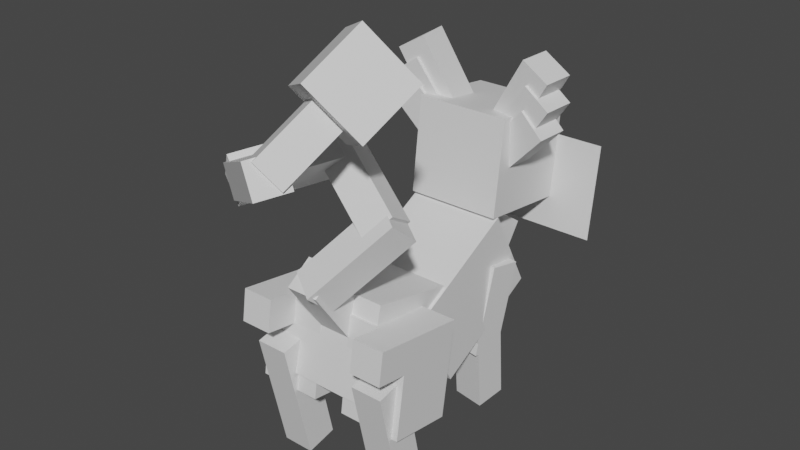 # Source: glameow.blend  (saved by Blender 2.81.16; exported with 4.5.12 LTS)
import bpy
from mathutils import Matrix  # noqa: F401  (used for matrix-valued properties, if any)

bpy.ops.wm.read_factory_settings(use_empty=True)
scene = bpy.context.scene
scene.name = 'Scene'

# ---- collections
col_collection = bpy.data.collections.new('Collection'); scene.collection.children.link(col_collection)

# ---- materials (node trees are filled in below, after node groups)
mat_default_obj = bpy.data.materials.new('Default OBJ')
mat_default_obj.use_transparent_shadow = False

# ---- material node trees
mat_default_obj.use_nodes = True; mat_default_obj.node_tree.nodes.clear()
_N = mat_default_obj.node_tree.nodes; _L = mat_default_obj.node_tree.links
n0 = _N.new('ShaderNodeOutputMaterial'); n0.name = 'Material Output'; n0.location = (300, 300)
n1 = _N.new('ShaderNodeBsdfPrincipled'); n1.name = 'Principled BSDF'; n1.location = (10, 300)
n1.distribution = 'GGX'
n1.subsurface_method = 'BURLEY'
n1.inputs[3].default_value = 1.45
n1.inputs[27].default_value = (0.0, 0.0, 0.0, 1.0)
n1.inputs[28].default_value = 1.0
_L.new(n1.outputs[0], n0.inputs[0])
n0.is_active_output = True

# ---- world
world_world = bpy.data.worlds.new('World'); scene.world = world_world
world_world.use_nodes = True; world_world.node_tree.nodes.clear()
_N = world_world.node_tree.nodes; _L = world_world.node_tree.links
n0 = _N.new('ShaderNodeOutputWorld'); n0.name = 'World Output'; n0.location = (300, 300)
n1 = _N.new('ShaderNodeBackground'); n1.name = 'Background'; n1.location = (10, 300)
n1.inputs[0].default_value = (0.05088, 0.05088, 0.05088, 1.0)
_L.new(n1.outputs[0], n0.inputs[0])
n0.is_active_output = True
world_world.color = (0.05088, 0.05088, 0.05088)
world_world.use_sun_shadow = False
world_world.sun_shadow_jitter_overblur = 0.0

# ---- meshes
me_body = bpy.data.meshes.new('body')
me_body.from_pydata([(0.09375, -0.1416, 0.06615), (-0.09375, -0.1416, 0.06615), (-0.09375, -0.02387, -0.1544), (0.09375, -0.02387, -0.1544), (-0.09375, 0.02387, 0.1544), (0.09375, 0.02387, 0.1544), (0.09375, 0.1416, -0.06616), (-0.09375, 0.1416, -0.06616)], [], [(0, 1, 2, 3), (4, 5, 6, 7), (3, 2, 7, 6), (5, 4, 1, 0), (5, 0, 3, 6), (1, 4, 7, 2)])
_uv = me_body.uv_layers.new(name='UVMap')
_uv.uv.foreach_set('vector', [0.04688, 0.7812, 0.09375, 0.7812, 0.09375, 0.9062, 0.04688, 0.9062, 0.1406, 0.7812, 0.1875, 0.7812, 0.1875, 0.9062, 0.1406, 0.9062, 0.04688, 0.9062, 0.09375, 0.9062, 0.09375, 1.0, 0.04688, 1.0, 0.09375, 0.9062, 0.1406, 0.9062, 0.1406, 1.0, 0.09375, 1.0, 0.0, 0.7812, 0.04688, 0.7812, 0.04688, 0.9062, 0.0, 0.9062, 0.09375, 0.7812, 0.1406, 0.7812, 0.1406, 0.9062, 0.09375, 0.9062])
me_body.materials.append(mat_default_obj)
me_body.use_remesh_fix_poles = True
me_body.use_remesh_preserve_attributes = False
me_body.use_mirror_vertex_groups = False
me_body.update()
me_hip = bpy.data.meshes.new('hip')
me_hip.from_pydata([(0.09375, -0.06263, 0.1431), (-0.09375, -0.06263, 0.1431), (-0.09375, -0.1199, -0.1002), (0.09375, -0.1199, -0.1002), (-0.09375, 0.1199, 0.1002), (0.09375, 0.1199, 0.1002), (0.09375, 0.06263, -0.1431), (-0.09375, 0.06263, -0.1431)], [], [(0, 1, 2, 3), (4, 5, 6, 7), (3, 2, 7, 6), (5, 4, 1, 0), (5, 0, 3, 6), (1, 4, 7, 2)])
_uv = me_hip.uv_layers.new(name='UVMap')
_uv.uv.foreach_set('vector', [0.04688, 0.5625, 0.09375, 0.5625, 0.09375, 0.6875, 0.04688, 0.6875, 0.1406, 0.5625, 0.1875, 0.5625, 0.1875, 0.6875, 0.1406, 0.6875, 0.04688, 0.6875, 0.09375, 0.6875, 0.09375, 0.7812, 0.04688, 0.7812, 0.09375, 0.6875, 0.1406, 0.6875, 0.1406, 0.7812, 0.09375, 0.7812, 0.0, 0.5625, 0.04688, 0.5625, 0.04688, 0.6875, 0.0, 0.6875, 0.09375, 0.5625, 0.1406, 0.5625, 0.1406, 0.6875, 0.09375, 0.6875])
me_hip.materials.append(mat_default_obj)
me_hip.use_remesh_fix_poles = True
me_hip.use_remesh_preserve_attributes = False
me_hip.use_mirror_vertex_groups = False
me_hip.update()
me_rrearleg1 = bpy.data.meshes.new('rrearleg1')
me_rrearleg1.from_pydata([(0.0625, 0.1021, 0.04769), (-0.0625, 0.1021, 0.04769), (-0.0625, -0.08328, 0.07589), (0.0625, -0.08328, 0.07589), (-0.0625, 0.08328, -0.07589), (0.0625, 0.08328, -0.07589), (0.0625, -0.1021, -0.04769), (-0.0625, -0.1021, -0.04769)], [], [(0, 1, 2, 3), (4, 5, 6, 7), (3, 2, 7, 6), (5, 4, 1, 0), (5, 0, 3, 6), (1, 4, 7, 2)])
_uv = me_rrearleg1.uv_layers.new(name='UVMap')
_uv.uv.foreach_set('vector', [0.03125, 0.4062, 0.0625, 0.4062, 0.0625, 0.5, 0.03125, 0.5, 0.09375, 0.4062, 0.125, 0.4062, 0.125, 0.5, 0.09375, 0.5, 0.03125, 0.5, 0.0625, 0.5, 0.0625, 0.5625, 0.03125, 0.5625, 0.0625, 0.5, 0.09375, 0.5, 0.09375, 0.5625, 0.0625, 0.5625, 0.0, 0.4062, 0.03125, 0.4062, 0.03125, 0.5, 0.0, 0.5, 0.0625, 0.4062, 0.09375, 0.4062, 0.09375, 0.5, 0.0625, 0.5])
me_rrearleg1.materials.append(mat_default_obj)
me_rrearleg1.use_remesh_fix_poles = True
me_rrearleg1.use_remesh_preserve_attributes = False
me_rrearleg1.use_mirror_vertex_groups = False
me_rrearleg1.update()
me_rrearleg2 = bpy.data.meshes.new('rrearleg2')
me_rrearleg2.from_pydata([(0.03125, 0.1156, 0.0569), (-0.03125, 0.1156, 0.0569), (-0.03125, -0.1288, 0.004194), (0.03125, -0.1288, 0.004194), (-0.03125, 0.1288, -0.004194), (0.03125, 0.1288, -0.004194), (0.03125, -0.1156, -0.0569), (-0.03125, -0.1156, -0.0569)], [], [(0, 1, 2, 3), (4, 5, 6, 7), (3, 2, 7, 6), (5, 4, 1, 0), (5, 0, 3, 6), (1, 4, 7, 2)])
_uv = me_rrearleg2.uv_layers.new(name='UVMap')
_uv.uv.foreach_set('vector', [0.1406, 0.4062, 0.1562, 0.4062, 0.1562, 0.5312, 0.1406, 0.5312, 0.1719, 0.4062, 0.1875, 0.4062, 0.1875, 0.5312, 0.1719, 0.5312, 0.1406, 0.5312, 0.1562, 0.5312, 0.1562, 0.5625, 0.1406, 0.5625, 0.1562, 0.5312, 0.1719, 0.5312, 0.1719, 0.5625, 0.1562, 0.5625, 0.125, 0.4062, 0.1406, 0.4062, 0.1406, 0.5312, 0.125, 0.5312, 0.1562, 0.4062, 0.1719, 0.4062, 0.1719, 0.5312, 0.1562, 0.5312])
me_rrearleg2.materials.append(mat_default_obj)
me_rrearleg2.use_remesh_fix_poles = True
me_rrearleg2.use_remesh_preserve_attributes = False
me_rrearleg2.use_mirror_vertex_groups = False
me_rrearleg2.update()
me_shape3 = bpy.data.meshes.new('shape3')
me_shape3.from_pydata([(0.03125, 0.03559, 0.02619), (-0.03125, 0.03559, 0.02619), (-0.03125, -0.0262, 0.03559), (0.03125, -0.0262, 0.03559), (-0.03125, 0.0262, -0.03559), (0.03125, 0.0262, -0.03559), (0.03125, -0.03559, -0.0262), (-0.03125, -0.03559, -0.0262)], [], [(0, 1, 2, 3), (4, 5, 6, 7), (3, 2, 7, 6), (5, 4, 1, 0), (5, 0, 3, 6), (1, 4, 7, 2)])
_uv = me_shape3.uv_layers.new(name='UVMap')
_uv.uv.foreach_set('vector', [0.8906, 0.9375, 0.9062, 0.9375, 0.9062, 0.9688, 0.8906, 0.9688, 0.9219, 0.9375, 0.9375, 0.9375, 0.9375, 0.9688, 0.9219, 0.9688, 0.8906, 0.9688, 0.9062, 0.9688, 0.9062, 1.0, 0.8906, 1.0, 0.9062, 0.9688, 0.9219, 0.9688, 0.9219, 1.0, 0.9062, 1.0, 0.875, 0.9375, 0.8906, 0.9375, 0.8906, 0.9688, 0.875, 0.9688, 0.9062, 0.9375, 0.9219, 0.9375, 0.9219, 0.9688, 0.9062, 0.9688])
me_shape3.materials.append(mat_default_obj)
me_shape3.use_remesh_fix_poles = True
me_shape3.use_remesh_preserve_attributes = False
me_shape3.use_mirror_vertex_groups = False
me_shape3.update()
me_tail1 = bpy.data.meshes.new('tail1')
me_tail1.from_pydata([(0.03125, 0.05945, 0.07894), (-0.03125, 0.05945, 0.07894), (-0.03125, -0.09492, -0.02748), (0.03125, -0.09492, -0.02748), (-0.03125, 0.09492, 0.02748), (0.03125, 0.09492, 0.02748), (0.03125, -0.05945, -0.07894), (-0.03125, -0.05945, -0.07894)], [], [(0, 1, 2, 3), (4, 5, 6, 7), (3, 2, 7, 6), (5, 4, 1, 0), (5, 0, 3, 6), (1, 4, 7, 2)])
_uv = me_tail1.uv_layers.new(name='UVMap')
_uv.uv.foreach_set('vector', [0.6719, 0.875, 0.6875, 0.875, 0.6875, 0.9688, 0.6719, 0.9688, 0.7031, 0.875, 0.7188, 0.875, 0.7188, 0.9688, 0.7031, 0.9688, 0.6719, 0.9688, 0.6875, 0.9688, 0.6875, 1.0, 0.6719, 1.0, 0.6875, 0.9688, 0.7031, 0.9688, 0.7031, 1.0, 0.6875, 1.0, 0.6562, 0.875, 0.6719, 0.875, 0.6719, 0.9688, 0.6562, 0.9688, 0.6875, 0.875, 0.7031, 0.875, 0.7031, 0.9688, 0.6875, 0.9688])
me_tail1.materials.append(mat_default_obj)
me_tail1.use_remesh_fix_poles = True
me_tail1.use_remesh_preserve_attributes = False
me_tail1.use_mirror_vertex_groups = False
me_tail1.update()
me_tail2 = bpy.data.meshes.new('tail2')
me_tail2.from_pydata([(0.07178, 0.07443, -0.007026), (0.02058, 0.09478, -0.03654), (-0.08226, -0.03372, 0.05327), (-0.03106, -0.05407, 0.08279), (0.03107, 0.05407, -0.08279), (0.08226, 0.03372, -0.05327), (-0.02058, -0.09478, 0.03654), (-0.07178, -0.07443, 0.007026)], [], [(0, 1, 2, 3), (4, 5, 6, 7), (3, 2, 7, 6), (5, 4, 1, 0), (5, 0, 3, 6), (1, 4, 7, 2)])
_uv = me_tail2.uv_layers.new(name='UVMap')
_uv.uv.foreach_set('vector', [0.6719, 0.875, 0.6875, 0.875, 0.6875, 0.9688, 0.6719, 0.9688, 0.7031, 0.875, 0.7188, 0.875, 0.7188, 0.9688, 0.7031, 0.9688, 0.6719, 0.9688, 0.6875, 0.9688, 0.6875, 1.0, 0.6719, 1.0, 0.6875, 0.9688, 0.7031, 0.9688, 0.7031, 1.0, 0.6875, 1.0, 0.6562, 0.875, 0.6719, 0.875, 0.6719, 0.9688, 0.6562, 0.9688, 0.6875, 0.875, 0.7031, 0.875, 0.7031, 0.9688, 0.6875, 0.9688])
me_tail2.materials.append(mat_default_obj)
me_tail2.use_remesh_fix_poles = True
me_tail2.use_remesh_preserve_attributes = False
me_tail2.use_mirror_vertex_groups = False
me_tail2.update()
me_tail3 = bpy.data.meshes.new('tail3')
me_tail3.from_pydata([(-0.08884, 0.04937, 0.02033), (-0.0965, 0.01807, -0.03322), (0.05103, -0.08979, 0.008706), (0.05869, -0.05849, 0.06226), (-0.05869, 0.05849, -0.06226), (-0.05103, 0.08979, -0.008706), (0.0965, -0.01807, 0.03322), (0.08884, -0.04937, -0.02033)], [], [(0, 1, 2, 3), (4, 5, 6, 7), (3, 2, 7, 6), (5, 4, 1, 0), (5, 0, 3, 6), (1, 4, 7, 2)])
_uv = me_tail3.uv_layers.new(name='UVMap')
_uv.uv.foreach_set('vector', [0.6719, 0.875, 0.6875, 0.875, 0.6875, 0.9688, 0.6719, 0.9688, 0.7031, 0.875, 0.7188, 0.875, 0.7188, 0.9688, 0.7031, 0.9688, 0.6719, 0.9688, 0.6875, 0.9688, 0.6875, 1.0, 0.6719, 1.0, 0.6875, 0.9688, 0.7031, 0.9688, 0.7031, 1.0, 0.6875, 1.0, 0.6562, 0.875, 0.6719, 0.875, 0.6719, 0.9688, 0.6562, 0.9688, 0.6875, 0.875, 0.7031, 0.875, 0.7031, 0.9688, 0.6875, 0.9688])
me_tail3.materials.append(mat_default_obj)
me_tail3.use_remesh_fix_poles = True
me_tail3.use_remesh_preserve_attributes = False
me_tail3.use_mirror_vertex_groups = False
me_tail3.update()
me_tail4 = bpy.data.meshes.new('tail4')
me_tail4.from_pydata([(-0.07877, -0.01683, 0.06522), (-0.04781, 0.03347, 0.08565), (0.03132, 0.05333, -0.08317), (0.0003524, 0.003031, -0.1036), (-0.0003526, -0.003032, 0.1036), (-0.03132, -0.05333, 0.08317), (0.04781, -0.03347, -0.08565), (0.07877, 0.01683, -0.06522)], [], [(0, 1, 2, 3), (4, 5, 6, 7), (3, 2, 7, 6), (5, 4, 1, 0), (5, 0, 3, 6), (1, 4, 7, 2)])
_uv = me_tail4.uv_layers.new(name='UVMap')
_uv.uv.foreach_set('vector', [0.6719, 0.875, 0.6875, 0.875, 0.6875, 0.9688, 0.6719, 0.9688, 0.7031, 0.875, 0.7188, 0.875, 0.7188, 0.9688, 0.7031, 0.9688, 0.6719, 0.9688, 0.6875, 0.9688, 0.6875, 1.0, 0.6719, 1.0, 0.6875, 0.9688, 0.7031, 0.9688, 0.7031, 1.0, 0.6875, 1.0, 0.6562, 0.875, 0.6719, 0.875, 0.6719, 0.9688, 0.6562, 0.9688, 0.6875, 0.875, 0.7031, 0.875, 0.7031, 0.9688, 0.6875, 0.9688])
me_tail4.materials.append(mat_default_obj)
me_tail4.use_remesh_fix_poles = True
me_tail4.use_remesh_preserve_attributes = False
me_tail4.use_mirror_vertex_groups = False
me_tail4.update()
me_tail5 = bpy.data.meshes.new('tail5')
me_tail5.from_pydata([(0.07498, 0.06974, 0.01599), (0.1006, 0.01298, 0.02131), (-0.04515, -0.06137, -0.07026), (-0.07076, -0.004613, -0.07559), (0.07076, 0.004613, 0.07559), (0.04515, 0.06137, 0.07026), (-0.1006, -0.01298, -0.02131), (-0.07498, -0.06974, -0.01599)], [], [(0, 1, 2, 3), (4, 5, 6, 7), (3, 2, 7, 6), (5, 4, 1, 0), (5, 0, 3, 6), (1, 4, 7, 2)])
_uv = me_tail5.uv_layers.new(name='UVMap')
_uv.uv.foreach_set('vector', [0.6719, 0.875, 0.6875, 0.875, 0.6875, 0.9688, 0.6719, 0.9688, 0.7031, 0.875, 0.7188, 0.875, 0.7188, 0.9688, 0.7031, 0.9688, 0.6719, 0.9688, 0.6875, 0.9688, 0.6875, 1.0, 0.6719, 1.0, 0.6875, 0.9688, 0.7031, 0.9688, 0.7031, 1.0, 0.6875, 1.0, 0.6562, 0.875, 0.6719, 0.875, 0.6719, 0.9688, 0.6562, 0.9688, 0.6875, 0.875, 0.7031, 0.875, 0.7031, 0.9688, 0.6875, 0.9688])
me_tail5.materials.append(mat_default_obj)
me_tail5.use_remesh_fix_poles = True
me_tail5.use_remesh_preserve_attributes = False
me_tail5.use_mirror_vertex_groups = False
me_tail5.update()
me_tail6 = bpy.data.meshes.new('tail6')
me_tail6.from_pydata([(0.06691, 0.04454, -0.06543), (0.02981, 0.08951, -0.04291), (-0.01936, -0.0223, 0.09935), (0.01774, -0.06727, 0.07682), (-0.01774, 0.06727, -0.07682), (0.01936, 0.0223, -0.09935), (-0.02981, -0.08951, 0.04291), (-0.06691, -0.04454, 0.06543)], [], [(0, 1, 2, 3), (4, 5, 6, 7), (3, 2, 7, 6), (5, 4, 1, 0), (5, 0, 3, 6), (1, 4, 7, 2)])
_uv = me_tail6.uv_layers.new(name='UVMap')
_uv.uv.foreach_set('vector', [0.6719, 0.875, 0.6875, 0.875, 0.6875, 0.9688, 0.6719, 0.9688, 0.7031, 0.875, 0.7188, 0.875, 0.7188, 0.9688, 0.7031, 0.9688, 0.6719, 0.9688, 0.6875, 0.9688, 0.6875, 1.0, 0.6719, 1.0, 0.6875, 0.9688, 0.7031, 0.9688, 0.7031, 1.0, 0.6875, 1.0, 0.6562, 0.875, 0.6719, 0.875, 0.6719, 0.9688, 0.6562, 0.9688, 0.6875, 0.875, 0.7031, 0.875, 0.7031, 0.9688, 0.6875, 0.9688])
me_tail6.materials.append(mat_default_obj)
me_tail6.use_remesh_fix_poles = True
me_tail6.use_remesh_preserve_attributes = False
me_tail6.use_mirror_vertex_groups = False
me_tail6.update()
me_tail7 = bpy.data.meshes.new('tail7')
me_tail7.from_pydata([(0.101, 0.01454, -0.03603), (0.02684, 0.1045, 0.009024), (-0.005936, 0.02994, 0.1039), (0.06826, -0.06, 0.05881), (-0.06826, 0.06, -0.05881), (0.005936, -0.02994, -0.1039), (-0.02684, -0.1045, -0.009024), (-0.101, -0.01454, 0.03603)], [], [(0, 1, 2, 3), (4, 5, 6, 7), (3, 2, 7, 6), (5, 4, 1, 0), (5, 0, 3, 6), (1, 4, 7, 2)])
_uv = me_tail7.uv_layers.new(name='UVMap')
_uv.uv.foreach_set('vector', [0.7656, 0.875, 0.7969, 0.875, 0.7969, 0.9375, 0.7656, 0.9375, 0.8281, 0.875, 0.8594, 0.875, 0.8594, 0.9375, 0.8281, 0.9375, 0.7656, 0.9375, 0.7969, 0.9375, 0.7969, 1.0, 0.7656, 1.0, 0.7969, 0.9375, 0.8281, 0.9375, 0.8281, 1.0, 0.7969, 1.0, 0.7344, 0.875, 0.7656, 0.875, 0.7656, 0.9375, 0.7344, 0.9375, 0.7969, 0.875, 0.8281, 0.875, 0.8281, 0.9375, 0.7969, 0.9375])
me_tail7.materials.append(mat_default_obj)
me_tail7.use_remesh_fix_poles = True
me_tail7.use_remesh_preserve_attributes = False
me_tail7.use_mirror_vertex_groups = False
me_tail7.update()
me_lrearleg1 = bpy.data.meshes.new('lrearleg1')
me_lrearleg1.from_pydata([(0.0625, 0.1021, 0.04769), (-0.0625, 0.1021, 0.04769), (-0.0625, -0.08328, 0.07589), (0.0625, -0.08328, 0.07589), (-0.0625, 0.08328, -0.07589), (0.0625, 0.08328, -0.07589), (0.0625, -0.1021, -0.04769), (-0.0625, -0.1021, -0.04769)], [], [(0, 1, 2, 3), (4, 5, 6, 7), (3, 2, 7, 6), (5, 4, 1, 0), (5, 0, 3, 6), (1, 4, 7, 2)])
_uv = me_lrearleg1.uv_layers.new(name='UVMap')
_uv.uv.foreach_set('vector', [0.03125, 0.4062, 0.0625, 0.4062, 0.0625, 0.5, 0.03125, 0.5, 0.09375, 0.4062, 0.125, 0.4062, 0.125, 0.5, 0.09375, 0.5, 0.03125, 0.5, 0.0625, 0.5, 0.0625, 0.5625, 0.03125, 0.5625, 0.0625, 0.5, 0.09375, 0.5, 0.09375, 0.5625, 0.0625, 0.5625, 0.0, 0.4062, 0.03125, 0.4062, 0.03125, 0.5, 0.0, 0.5, 0.0625, 0.4062, 0.09375, 0.4062, 0.09375, 0.5, 0.0625, 0.5])
me_lrearleg1.materials.append(mat_default_obj)
me_lrearleg1.use_remesh_fix_poles = True
me_lrearleg1.use_remesh_preserve_attributes = False
me_lrearleg1.use_mirror_vertex_groups = False
me_lrearleg1.update()
me_lrearleg2 = bpy.data.meshes.new('lrearleg2')
me_lrearleg2.from_pydata([(0.03125, 0.1156, 0.0569), (-0.03125, 0.1156, 0.0569), (-0.03125, -0.1288, 0.004194), (0.03125, -0.1288, 0.004194), (-0.03125, 0.1288, -0.004194), (0.03125, 0.1288, -0.004194), (0.03125, -0.1156, -0.0569), (-0.03125, -0.1156, -0.0569)], [], [(0, 1, 2, 3), (4, 5, 6, 7), (3, 2, 7, 6), (5, 4, 1, 0), (5, 0, 3, 6), (1, 4, 7, 2)])
_uv = me_lrearleg2.uv_layers.new(name='UVMap')
_uv.uv.foreach_set('vector', [0.1406, 0.4062, 0.1562, 0.4062, 0.1562, 0.5312, 0.1406, 0.5312, 0.1719, 0.4062, 0.1875, 0.4062, 0.1875, 0.5312, 0.1719, 0.5312, 0.1406, 0.5312, 0.1562, 0.5312, 0.1562, 0.5625, 0.1406, 0.5625, 0.1562, 0.5312, 0.1719, 0.5312, 0.1719, 0.5625, 0.1562, 0.5625, 0.125, 0.4062, 0.1406, 0.4062, 0.1406, 0.5312, 0.125, 0.5312, 0.1562, 0.4062, 0.1719, 0.4062, 0.1719, 0.5312, 0.1562, 0.5312])
me_lrearleg2.materials.append(mat_default_obj)
me_lrearleg2.use_remesh_fix_poles = True
me_lrearleg2.use_remesh_preserve_attributes = False
me_lrearleg2.use_mirror_vertex_groups = False
me_lrearleg2.update()
me_shape2 = bpy.data.meshes.new('shape2')
me_shape2.from_pydata([(0.03125, 0.03559, 0.02619), (-0.03125, 0.03559, 0.02619), (-0.03125, -0.0262, 0.03559), (0.03125, -0.0262, 0.03559), (-0.03125, 0.0262, -0.03559), (0.03125, 0.0262, -0.03559), (0.03125, -0.03559, -0.0262), (-0.03125, -0.03559, -0.0262)], [], [(0, 1, 2, 3), (4, 5, 6, 7), (3, 2, 7, 6), (5, 4, 1, 0), (5, 0, 3, 6), (1, 4, 7, 2)])
_uv = me_shape2.uv_layers.new(name='UVMap')
_uv.uv.foreach_set('vector', [0.8906, 0.9375, 0.9062, 0.9375, 0.9062, 0.9688, 0.8906, 0.9688, 0.9219, 0.9375, 0.9375, 0.9375, 0.9375, 0.9688, 0.9219, 0.9688, 0.8906, 0.9688, 0.9062, 0.9688, 0.9062, 1.0, 0.8906, 1.0, 0.9062, 0.9688, 0.9219, 0.9688, 0.9219, 1.0, 0.9062, 1.0, 0.875, 0.9375, 0.8906, 0.9375, 0.8906, 0.9688, 0.875, 0.9688, 0.9062, 0.9375, 0.9219, 0.9375, 0.9219, 0.9688, 0.9062, 0.9688])
me_shape2.materials.append(mat_default_obj)
me_shape2.use_remesh_fix_poles = True
me_shape2.use_remesh_preserve_attributes = False
me_shape2.use_mirror_vertex_groups = False
me_shape2.update()
me_neck = bpy.data.meshes.new('neck')
me_neck.from_pydata([(0.03125, -0.09765, -0.01516), (-0.03125, -0.09765, -0.01516), (-0.03125, 0.08722, -0.04646), (0.03125, 0.08722, -0.04646), (-0.03125, -0.08722, 0.04646), (0.03125, -0.08722, 0.04646), (0.03125, 0.09765, 0.01516), (-0.03125, 0.09765, 0.01516)], [], [(0, 1, 2, 3), (4, 5, 6, 7), (3, 2, 7, 6), (5, 4, 1, 0), (5, 0, 3, 6), (1, 4, 7, 2)])
_uv = me_neck.uv_layers.new(name='UVMap')
_uv.uv.foreach_set('vector', [0.2656, 0.875, 0.2812, 0.875, 0.2812, 0.9688, 0.2656, 0.9688, 0.2969, 0.875, 0.3125, 0.875, 0.3125, 0.9688, 0.2969, 0.9688, 0.2656, 0.9688, 0.2812, 0.9688, 0.2812, 1.0, 0.2656, 1.0, 0.2812, 0.9688, 0.2969, 0.9688, 0.2969, 1.0, 0.2812, 1.0, 0.25, 0.875, 0.2656, 0.875, 0.2656, 0.9688, 0.25, 0.9688, 0.2812, 0.875, 0.2969, 0.875, 0.2969, 0.9688, 0.2812, 0.9688])
me_neck.materials.append(mat_default_obj)
me_neck.use_remesh_fix_poles = True
me_neck.use_remesh_preserve_attributes = False
me_neck.use_mirror_vertex_groups = False
me_neck.update()
me_head1 = bpy.data.meshes.new('head1')
me_head1.from_pydata([(0.09375, -0.07693, -0.1151), (-0.09375, -0.07693, -0.1151), (-0.09375, 0.1092, -0.1377), (0.09375, 0.1092, -0.1377), (-0.09375, -0.05428, 0.07103), (0.09375, -0.05428, 0.07103), (0.09375, 0.1318, 0.04838), (-0.09375, 0.1318, 0.04838)], [], [(0, 1, 2, 3), (4, 5, 6, 7), (3, 2, 7, 6), (5, 4, 1, 0), (5, 0, 3, 6), (1, 4, 7, 2)])
_uv = me_head1.uv_layers.new(name='UVMap')
_uv.uv.foreach_set('vector', [0.3594, 0.8125, 0.4062, 0.8125, 0.4062, 0.9062, 0.3594, 0.9062, 0.4531, 0.8125, 0.5, 0.8125, 0.5, 0.9062, 0.4531, 0.9062, 0.3594, 0.9062, 0.4062, 0.9062, 0.4062, 1.0, 0.3594, 1.0, 0.4062, 0.9062, 0.4531, 0.9062, 0.4531, 1.0, 0.4062, 1.0, 0.3125, 0.8125, 0.3594, 0.8125, 0.3594, 0.9062, 0.3125, 0.9062, 0.4062, 0.8125, 0.4531, 0.8125, 0.4531, 0.9062, 0.4062, 0.9062])
me_head1.materials.append(mat_default_obj)
me_head1.use_remesh_fix_poles = True
me_head1.use_remesh_preserve_attributes = False
me_head1.use_mirror_vertex_groups = False
me_head1.update()
me_nose = bpy.data.meshes.new('nose')
me_nose.from_pydata([(0.0625, -0.04267, -0.01152), (-0.0625, -0.04267, -0.01152), (-0.0625, 0.01152, -0.04267), (0.0625, 0.01152, -0.04267), (-0.0625, -0.01152, 0.04267), (0.0625, -0.01152, 0.04267), (0.0625, 0.04267, 0.01152), (-0.0625, 0.04267, 0.01152)], [], [(0, 1, 2, 3), (4, 5, 6, 7), (3, 2, 7, 6), (5, 4, 1, 0), (5, 0, 3, 6), (1, 4, 7, 2)])
_uv = me_nose.uv_layers.new(name='UVMap')
_uv.uv.foreach_set('vector', [0.4688, 0.9375, 0.5, 0.9375, 0.5, 0.9688, 0.4688, 0.9688, 0.5156, 0.9375, 0.5469, 0.9375, 0.5469, 0.9688, 0.5156, 0.9688, 0.4688, 0.9688, 0.5, 0.9688, 0.5, 1.0, 0.4688, 1.0, 0.5, 0.9688, 0.5312, 0.9688, 0.5312, 1.0, 0.5, 1.0, 0.4531, 0.9375, 0.4688, 0.9375, 0.4688, 0.9688, 0.4531, 0.9688, 0.5, 0.9375, 0.5156, 0.9375, 0.5156, 0.9688, 0.5, 0.9688])
me_nose.materials.append(mat_default_obj)
me_nose.use_remesh_fix_poles = True
me_nose.use_remesh_preserve_attributes = False
me_nose.use_mirror_vertex_groups = False
me_nose.update()
me_rightear1 = bpy.data.meshes.new('rightear1')
me_rightear1.from_pydata([(-0.01781, -0.09543, -0.03629), (-0.07139, -0.06349, -0.04018), (0.02358, 0.09754, -0.02591), (0.07716, 0.0656, -0.02202), (-0.07716, -0.0656, 0.02202), (-0.02358, -0.09754, 0.02591), (0.07139, 0.06349, 0.04018), (0.01781, 0.09543, 0.03629)], [], [(0, 1, 2, 3), (4, 5, 6, 7), (3, 2, 7, 6), (5, 4, 1, 0), (5, 0, 3, 6), (1, 4, 7, 2)])
_uv = me_rightear1.uv_layers.new(name='UVMap')
_uv.uv.foreach_set('vector', [0.01562, 0.2812, 0.03125, 0.2812, 0.03125, 0.375, 0.01562, 0.375, 0.04688, 0.2812, 0.0625, 0.2812, 0.0625, 0.375, 0.04688, 0.375, 0.01562, 0.375, 0.03125, 0.375, 0.03125, 0.4062, 0.01562, 0.4062, 0.03125, 0.375, 0.04688, 0.375, 0.04688, 0.4062, 0.03125, 0.4062, 0.0, 0.2812, 0.01562, 0.2812, 0.01562, 0.375, 0.0, 0.375, 0.03125, 0.2812, 0.04688, 0.2812, 0.04688, 0.375, 0.03125, 0.375])
me_rightear1.materials.append(mat_default_obj)
me_rightear1.use_remesh_fix_poles = True
me_rightear1.use_remesh_preserve_attributes = False
me_rightear1.use_mirror_vertex_groups = False
me_rightear1.update()
me_rightear2 = bpy.data.meshes.new('rightear2')
me_rightear2.from_pydata([(-0.02497, -0.09358, -0.03689), (-0.07602, -0.0577, -0.04041), (0.03074, 0.09569, -0.02531), (0.08179, 0.05981, -0.02179), (-0.08179, -0.05981, 0.02179), (-0.03074, -0.09569, 0.02531), (0.07602, 0.0577, 0.04041), (0.02497, 0.09358, 0.03689)], [], [(0, 1, 2, 3), (4, 5, 6, 7), (3, 2, 7, 6), (5, 4, 1, 0), (5, 0, 3, 6), (1, 4, 7, 2)])
_uv = me_rightear2.uv_layers.new(name='UVMap')
_uv.uv.foreach_set('vector', [0.07812, 0.2812, 0.09375, 0.2812, 0.09375, 0.375, 0.07812, 0.375, 0.1094, 0.2812, 0.125, 0.2812, 0.125, 0.375, 0.1094, 0.375, 0.07812, 0.375, 0.09375, 0.375, 0.09375, 0.4062, 0.07812, 0.4062, 0.09375, 0.375, 0.1094, 0.375, 0.1094, 0.4062, 0.09375, 0.4062, 0.0625, 0.2812, 0.07812, 0.2812, 0.07812, 0.375, 0.0625, 0.375, 0.09375, 0.2812, 0.1094, 0.2812, 0.1094, 0.375, 0.09375, 0.375])
me_rightear2.materials.append(mat_default_obj)
me_rightear2.use_remesh_fix_poles = True
me_rightear2.use_remesh_preserve_attributes = False
me_rightear2.use_mirror_vertex_groups = False
me_rightear2.update()
me_rightear3 = bpy.data.meshes.new('rightear3')
me_rightear3.from_pydata([(-0.03878, -0.08829, -0.03799), (-0.08393, -0.04516, -0.04072), (0.04455, 0.0904, -0.0242), (0.0897, 0.04726, -0.02148), (-0.0897, -0.04727, 0.02148), (-0.04455, -0.0904, 0.0242), (0.08393, 0.04516, 0.04072), (0.03878, 0.08829, 0.03799)], [], [(0, 1, 2, 3), (4, 5, 6, 7), (3, 2, 7, 6), (5, 4, 1, 0), (5, 0, 3, 6), (1, 4, 7, 2)])
_uv = me_rightear3.uv_layers.new(name='UVMap')
_uv.uv.foreach_set('vector', [0.01562, 0.2812, 0.03125, 0.2812, 0.03125, 0.375, 0.01562, 0.375, 0.04688, 0.2812, 0.0625, 0.2812, 0.0625, 0.375, 0.04688, 0.375, 0.01562, 0.375, 0.03125, 0.375, 0.03125, 0.4062, 0.01562, 0.4062, 0.03125, 0.375, 0.04688, 0.375, 0.04688, 0.4062, 0.03125, 0.4062, 0.0, 0.2812, 0.01562, 0.2812, 0.01562, 0.375, 0.0, 0.375, 0.03125, 0.2812, 0.04688, 0.2812, 0.04688, 0.375, 0.03125, 0.375])
me_rightear3.materials.append(mat_default_obj)
me_rightear3.use_remesh_fix_poles = True
me_rightear3.use_remesh_preserve_attributes = False
me_rightear3.use_mirror_vertex_groups = False
me_rightear3.update()
me_whiskers = bpy.data.meshes.new('whiskers')
me_whiskers.from_pydata([(0.1875, -0.09306, 0.01133), (-0.1875, -0.09306, 0.01133), (-0.1875, 0.09306, -0.01133), (0.1875, 0.09306, -0.01133)], [], [(1, 0, 3, 2)])
_uv = me_whiskers.uv_layers.new(name='UVMap')
_uv.uv.foreach_set('vector', [0.4062, 0.7188, 0.5, 0.7188, 0.5, 0.8125, 0.4062, 0.8125])
me_whiskers.materials.append(mat_default_obj)
me_whiskers.use_remesh_fix_poles = True
me_whiskers.use_remesh_preserve_attributes = False
me_whiskers.use_mirror_vertex_groups = False
me_whiskers.update()
me_leftear1 = bpy.data.meshes.new('leftear1')
me_leftear1.from_pydata([(0.07139, -0.06349, -0.04018), (0.01781, -0.09543, -0.03629), (-0.07716, 0.0656, -0.02202), (-0.02358, 0.09754, -0.02591), (0.02358, -0.09754, 0.02591), (0.07716, -0.0656, 0.02202), (-0.01781, 0.09543, 0.03629), (-0.07139, 0.06349, 0.04018)], [], [(0, 1, 2, 3), (4, 5, 6, 7), (3, 2, 7, 6), (5, 4, 1, 0), (5, 0, 3, 6), (1, 4, 7, 2)])
_uv = me_leftear1.uv_layers.new(name='UVMap')
_uv.uv.foreach_set('vector', [0.01562, 0.2812, 0.03125, 0.2812, 0.03125, 0.375, 0.01562, 0.375, 0.04688, 0.2812, 0.0625, 0.2812, 0.0625, 0.375, 0.04688, 0.375, 0.01562, 0.375, 0.03125, 0.375, 0.03125, 0.4062, 0.01562, 0.4062, 0.03125, 0.375, 0.04688, 0.375, 0.04688, 0.4062, 0.03125, 0.4062, 0.0, 0.2812, 0.01562, 0.2812, 0.01562, 0.375, 0.0, 0.375, 0.03125, 0.2812, 0.04688, 0.2812, 0.04688, 0.375, 0.03125, 0.375])
me_leftear1.materials.append(mat_default_obj)
me_leftear1.use_remesh_fix_poles = True
me_leftear1.use_remesh_preserve_attributes = False
me_leftear1.use_mirror_vertex_groups = False
me_leftear1.update()
me_leftear2 = bpy.data.meshes.new('leftear2')
me_leftear2.from_pydata([(0.07602, -0.0577, -0.04041), (0.02497, -0.09358, -0.03689), (-0.08179, 0.05981, -0.02179), (-0.03074, 0.09569, -0.02531), (0.03074, -0.09569, 0.02531), (0.08179, -0.05981, 0.02179), (-0.02497, 0.09358, 0.03689), (-0.07602, 0.0577, 0.04041)], [], [(0, 1, 2, 3), (4, 5, 6, 7), (3, 2, 7, 6), (5, 4, 1, 0), (5, 0, 3, 6), (1, 4, 7, 2)])
_uv = me_leftear2.uv_layers.new(name='UVMap')
_uv.uv.foreach_set('vector', [0.07812, 0.2812, 0.09375, 0.2812, 0.09375, 0.375, 0.07812, 0.375, 0.1094, 0.2812, 0.125, 0.2812, 0.125, 0.375, 0.1094, 0.375, 0.07812, 0.375, 0.09375, 0.375, 0.09375, 0.4062, 0.07812, 0.4062, 0.09375, 0.375, 0.1094, 0.375, 0.1094, 0.4062, 0.09375, 0.4062, 0.0625, 0.2812, 0.07812, 0.2812, 0.07812, 0.375, 0.0625, 0.375, 0.09375, 0.2812, 0.1094, 0.2812, 0.1094, 0.375, 0.09375, 0.375])
me_leftear2.materials.append(mat_default_obj)
me_leftear2.use_remesh_fix_poles = True
me_leftear2.use_remesh_preserve_attributes = False
me_leftear2.use_mirror_vertex_groups = False
me_leftear2.update()
me_leftear3 = bpy.data.meshes.new('leftear3')
me_leftear3.from_pydata([(0.08393, -0.04516, -0.04072), (0.03878, -0.08829, -0.03799), (-0.0897, 0.04726, -0.02148), (-0.04455, 0.0904, -0.0242), (0.04455, -0.0904, 0.0242), (0.0897, -0.04727, 0.02148), (-0.03878, 0.08829, 0.03799), (-0.08393, 0.04516, 0.04072)], [], [(0, 1, 2, 3), (4, 5, 6, 7), (3, 2, 7, 6), (5, 4, 1, 0), (5, 0, 3, 6), (1, 4, 7, 2)])
_uv = me_leftear3.uv_layers.new(name='UVMap')
_uv.uv.foreach_set('vector', [0.01562, 0.2812, 0.03125, 0.2812, 0.03125, 0.375, 0.01562, 0.375, 0.04688, 0.2812, 0.0625, 0.2812, 0.0625, 0.375, 0.04688, 0.375, 0.01562, 0.375, 0.03125, 0.375, 0.03125, 0.4062, 0.01562, 0.4062, 0.03125, 0.375, 0.04688, 0.375, 0.04688, 0.4062, 0.03125, 0.4062, 0.0, 0.2812, 0.01562, 0.2812, 0.01562, 0.375, 0.0, 0.375, 0.03125, 0.2812, 0.04688, 0.2812, 0.04688, 0.375, 0.03125, 0.375])
me_leftear3.materials.append(mat_default_obj)
me_leftear3.use_remesh_fix_poles = True
me_leftear3.use_remesh_preserve_attributes = False
me_leftear3.use_mirror_vertex_groups = False
me_leftear3.update()
me_shape1 = bpy.data.meshes.new('shape1')
me_shape1.from_pydata([(0.0625, -0.08687, -0.01631), (-0.0625, -0.08687, -0.01631), (-0.0625, 0.01631, -0.08687), (0.0625, 0.01631, -0.08687), (-0.0625, -0.01631, 0.08687), (0.0625, -0.01631, 0.08687), (0.0625, 0.08687, 0.01631), (-0.0625, 0.08687, 0.01631)], [], [(0, 1, 2, 3), (4, 5, 6, 7), (3, 2, 7, 6), (5, 4, 1, 0), (5, 0, 3, 6), (1, 4, 7, 2)])
_uv = me_shape1.uv_layers.new(name='UVMap')
_uv.uv.foreach_set('vector', [0.5469, 0.875, 0.5781, 0.875, 0.5781, 0.9375, 0.5469, 0.9375, 0.6094, 0.875, 0.6406, 0.875, 0.6406, 0.9375, 0.6094, 0.9375, 0.5469, 0.9375, 0.5781, 0.9375, 0.5781, 1.0, 0.5469, 1.0, 0.5781, 0.9375, 0.6094, 0.9375, 0.6094, 1.0, 0.5781, 1.0, 0.5156, 0.875, 0.5469, 0.875, 0.5469, 0.9375, 0.5156, 0.9375, 0.5781, 0.875, 0.6094, 0.875, 0.6094, 0.9375, 0.5781, 0.9375])
me_shape1.materials.append(mat_default_obj)
me_shape1.use_remesh_fix_poles = True
me_shape1.use_remesh_preserve_attributes = False
me_shape1.use_mirror_vertex_groups = False
me_shape1.update()
me_lfrontleg1 = bpy.data.meshes.new('lfrontleg1')
me_lfrontleg1.from_pydata([(0.02686, -0.09929, -0.01274), (-0.03511, -0.09547, -0.0199), (-0.02039, 0.08924, -0.04861), (0.04158, 0.08541, -0.04144), (-0.04158, -0.08541, 0.04144), (0.02039, -0.08924, 0.04861), (0.03511, 0.09546, 0.0199), (-0.02686, 0.09929, 0.01274)], [], [(0, 1, 2, 3), (4, 5, 6, 7), (3, 2, 7, 6), (5, 4, 1, 0), (5, 0, 3, 6), (1, 4, 7, 2)])
_uv = me_lfrontleg1.uv_layers.new(name='UVMap')
_uv.uv.foreach_set('vector', [0.2031, 0.875, 0.2188, 0.875, 0.2188, 0.9688, 0.2031, 0.9688, 0.2344, 0.875, 0.25, 0.875, 0.25, 0.9688, 0.2344, 0.9688, 0.2031, 0.9688, 0.2188, 0.9688, 0.2188, 1.0, 0.2031, 1.0, 0.2188, 0.9688, 0.2344, 0.9688, 0.2344, 1.0, 0.2188, 1.0, 0.1875, 0.875, 0.2031, 0.875, 0.2031, 0.9688, 0.1875, 0.9688, 0.2188, 0.875, 0.2344, 0.875, 0.2344, 0.9688, 0.2188, 0.9688])
me_lfrontleg1.materials.append(mat_default_obj)
me_lfrontleg1.use_remesh_fix_poles = True
me_lfrontleg1.use_remesh_preserve_attributes = False
me_lfrontleg1.use_mirror_vertex_groups = False
me_lfrontleg1.update()
me_lfrontleg2 = bpy.data.meshes.new('lfrontleg2')
me_lfrontleg2.from_pydata([(0.03062, -0.09037, -0.04046), (-0.03135, -0.08655, -0.04763), (-0.02299, 0.09886, -0.02099), (0.03898, 0.09503, -0.01382), (-0.03898, -0.09504, 0.01382), (0.02299, -0.09886, 0.02099), (0.03135, 0.08655, 0.04763), (-0.03062, 0.09037, 0.04046)], [], [(0, 1, 2, 3), (4, 5, 6, 7), (3, 2, 7, 6), (5, 4, 1, 0), (5, 0, 3, 6), (1, 4, 7, 2)])
_uv = me_lfrontleg2.uv_layers.new(name='UVMap')
_uv.uv.foreach_set('vector', [0.2031, 0.75, 0.2188, 0.75, 0.2188, 0.8438, 0.2031, 0.8438, 0.2344, 0.75, 0.25, 0.75, 0.25, 0.8438, 0.2344, 0.8438, 0.2031, 0.8438, 0.2188, 0.8438, 0.2188, 0.875, 0.2031, 0.875, 0.2188, 0.8438, 0.2344, 0.8438, 0.2344, 0.875, 0.2188, 0.875, 0.1875, 0.75, 0.2031, 0.75, 0.2031, 0.8438, 0.1875, 0.8438, 0.2188, 0.75, 0.2344, 0.75, 0.2344, 0.8438, 0.2188, 0.8438])
me_lfrontleg2.materials.append(mat_default_obj)
me_lfrontleg2.use_remesh_fix_poles = True
me_lfrontleg2.use_remesh_preserve_attributes = False
me_lfrontleg2.use_mirror_vertex_groups = False
me_lfrontleg2.update()
me_rfrontleg1 = bpy.data.meshes.new('rfrontleg1')
me_rfrontleg1.from_pydata([(0.02686, -0.09929, -0.01274), (-0.03511, -0.09547, -0.0199), (-0.02039, 0.08924, -0.04861), (0.04158, 0.08541, -0.04144), (-0.04158, -0.08541, 0.04144), (0.02039, -0.08924, 0.04861), (0.03511, 0.09546, 0.0199), (-0.02686, 0.09929, 0.01274)], [], [(0, 1, 2, 3), (4, 5, 6, 7), (3, 2, 7, 6), (5, 4, 1, 0), (5, 0, 3, 6), (1, 4, 7, 2)])
_uv = me_rfrontleg1.uv_layers.new(name='UVMap')
_uv.uv.foreach_set('vector', [0.2031, 0.875, 0.2188, 0.875, 0.2188, 0.9688, 0.2031, 0.9688, 0.2344, 0.875, 0.25, 0.875, 0.25, 0.9688, 0.2344, 0.9688, 0.2031, 0.9688, 0.2188, 0.9688, 0.2188, 1.0, 0.2031, 1.0, 0.2188, 0.9688, 0.2344, 0.9688, 0.2344, 1.0, 0.2188, 1.0, 0.1875, 0.875, 0.2031, 0.875, 0.2031, 0.9688, 0.1875, 0.9688, 0.2188, 0.875, 0.2344, 0.875, 0.2344, 0.9688, 0.2188, 0.9688])
me_rfrontleg1.materials.append(mat_default_obj)
me_rfrontleg1.use_remesh_fix_poles = True
me_rfrontleg1.use_remesh_preserve_attributes = False
me_rfrontleg1.use_mirror_vertex_groups = False
me_rfrontleg1.update()
me_rfrontleg2 = bpy.data.meshes.new('rfrontleg2')
me_rfrontleg2.from_pydata([(0.03062, -0.09037, -0.04046), (-0.03135, -0.08655, -0.04763), (-0.02299, 0.09886, -0.02099), (0.03898, 0.09503, -0.01382), (-0.03898, -0.09504, 0.01382), (0.02299, -0.09886, 0.02099), (0.03135, 0.08655, 0.04763), (-0.03062, 0.09037, 0.04046)], [], [(0, 1, 2, 3), (4, 5, 6, 7), (3, 2, 7, 6), (5, 4, 1, 0), (5, 0, 3, 6), (1, 4, 7, 2)])
_uv = me_rfrontleg2.uv_layers.new(name='UVMap')
_uv.uv.foreach_set('vector', [0.2031, 0.75, 0.2188, 0.75, 0.2188, 0.8438, 0.2031, 0.8438, 0.2344, 0.75, 0.25, 0.75, 0.25, 0.8438, 0.2344, 0.8438, 0.2031, 0.8438, 0.2188, 0.8438, 0.2188, 0.875, 0.2031, 0.875, 0.2188, 0.8438, 0.2344, 0.8438, 0.2344, 0.875, 0.2188, 0.875, 0.1875, 0.75, 0.2031, 0.75, 0.2031, 0.8438, 0.1875, 0.8438, 0.2188, 0.75, 0.2344, 0.75, 0.2344, 0.8438, 0.2188, 0.8438])
me_rfrontleg2.materials.append(mat_default_obj)
me_rfrontleg2.use_remesh_fix_poles = True
me_rfrontleg2.use_remesh_preserve_attributes = False
me_rfrontleg2.use_mirror_vertex_groups = False
me_rfrontleg2.update()

# ---- objects
ob_body = bpy.data.objects.new('body', me_body)
ob_hip = bpy.data.objects.new('hip', me_hip)
ob_rrearleg1 = bpy.data.objects.new('rrearleg1', me_rrearleg1)
ob_rrearleg2 = bpy.data.objects.new('rrearleg2', me_rrearleg2)
ob_shape3 = bpy.data.objects.new('shape3', me_shape3)
ob_tail1 = bpy.data.objects.new('tail1', me_tail1)
ob_tail2 = bpy.data.objects.new('tail2', me_tail2)
ob_tail3 = bpy.data.objects.new('tail3', me_tail3)
ob_tail4 = bpy.data.objects.new('tail4', me_tail4)
ob_tail5 = bpy.data.objects.new('tail5', me_tail5)
ob_tail6 = bpy.data.objects.new('tail6', me_tail6)
ob_tail7 = bpy.data.objects.new('tail7', me_tail7)
ob_lrearleg1 = bpy.data.objects.new('lrearleg1', me_lrearleg1)
ob_lrearleg2 = bpy.data.objects.new('lrearleg2', me_lrearleg2)
ob_shape2 = bpy.data.objects.new('shape2', me_shape2)
ob_neck = bpy.data.objects.new('neck', me_neck)
ob_head1 = bpy.data.objects.new('head1', me_head1)
ob_nose = bpy.data.objects.new('nose', me_nose)
ob_rightear1 = bpy.data.objects.new('rightear1', me_rightear1)
ob_rightear2 = bpy.data.objects.new('rightear2', me_rightear2)
ob_rightear3 = bpy.data.objects.new('rightear3', me_rightear3)
ob_whiskers = bpy.data.objects.new('whiskers', me_whiskers)
ob_leftear1 = bpy.data.objects.new('leftear1', me_leftear1)
ob_leftear2 = bpy.data.objects.new('leftear2', me_leftear2)
ob_leftear3 = bpy.data.objects.new('leftear3', me_leftear3)
ob_shape1 = bpy.data.objects.new('shape1', me_shape1)
ob_lfrontleg1 = bpy.data.objects.new('lfrontleg1', me_lfrontleg1)
ob_lfrontleg2 = bpy.data.objects.new('lfrontleg2', me_lfrontleg2)
ob_rfrontleg1 = bpy.data.objects.new('rfrontleg1', me_rfrontleg1)
ob_rfrontleg2 = bpy.data.objects.new('rfrontleg2', me_rfrontleg2)

# ---- transforms, parenting, visibility, modifiers, constraints
ob_body.parent = ob_hip
ob_body.matrix_parent_inverse = Matrix(((1.0, 0.0, -0.0, 0.00625), (0.0, -1.629e-07, 1.0, -0.2604), (-0.0, -1.0, -1.629e-07, -0.2643), (-0.0, 0.0, -0.0, 1.0)))
ob_body.location = (0.0, -0.1103, 0.2774)
ob_body.rotation_euler = (1.571, -0.0, 0.0)
ob_body.lineart.crease_threshold = 0.0
ob_hip.location = (-0.00625, -0.2643, 0.2604)
ob_hip.rotation_euler = (1.571, -0.0, 0.0)
ob_hip.lineart.crease_threshold = 0.0
ob_rrearleg1.parent = ob_body
ob_rrearleg1.matrix_parent_inverse = Matrix(((1.0, 0.0, 0.0, -0.0), (0.0, -1.629e-07, 1.0, -0.2774), (-0.0, -1.0, -1.629e-07, -0.1103), (-0.0, 0.0, -0.0, 1.0)))
ob_rrearleg1.location = (0.09375, -0.3298, 0.2438)
ob_rrearleg1.rotation_euler = (1.571, -0.0, 0.0)
ob_rrearleg1.lineart.crease_threshold = 0.0
ob_rrearleg2.parent = ob_rrearleg1
ob_rrearleg2.matrix_parent_inverse = Matrix(((1.0, 0.0, 0.0, -0.09375), (0.0, -1.629e-07, 1.0, -0.2438), (-0.0, -1.0, -1.629e-07, -0.3298), (-0.0, 0.0, -0.0, 1.0)))
ob_rrearleg2.location = (0.1125, -0.3756, 0.1369)
ob_rrearleg2.rotation_euler = (1.571, -0.0, 0.0)
ob_rrearleg2.lineart.crease_threshold = 0.0
ob_shape3.parent = ob_rrearleg1
ob_shape3.matrix_parent_inverse = Matrix(((1.0, 0.0, 0.0, -0.09375), (0.0, -1.629e-07, 1.0, -0.2438), (-0.0, -1.0, -1.629e-07, -0.3298), (-0.0, 0.0, -0.0, 1.0)))
ob_shape3.location = (0.125, -0.4131, 0.3197)
ob_shape3.rotation_euler = (1.571, -0.0, 0.0)
ob_shape3.lineart.crease_threshold = 0.0
ob_tail1.parent = ob_hip
ob_tail1.matrix_parent_inverse = Matrix(((1.0, 0.0, -0.0, 0.00625), (0.0, -1.629e-07, 1.0, -0.2604), (-0.0, -1.0, -1.629e-07, -0.2643), (-0.0, 0.0, -0.0, 1.0)))
ob_tail1.location = (0.0, -0.3784, 0.3519)
ob_tail1.rotation_euler = (1.571, -0.0, 0.0)
ob_tail1.lineart.crease_threshold = 0.0
ob_tail2.parent = ob_tail1
ob_tail2.matrix_parent_inverse = Matrix(((1.0, 0.0, 0.0, -0.0), (0.0, -1.629e-07, 1.0, -0.3519), (-0.0, -1.0, -1.629e-07, -0.3784), (-0.0, 0.0, -0.0, 1.0)))
ob_tail2.location = (0.05142, -0.3828, 0.4657)
ob_tail2.rotation_euler = (1.571, -0.0, 0.0)
ob_tail2.lineart.crease_threshold = 0.0
ob_tail3.parent = ob_tail2
ob_tail3.matrix_parent_inverse = Matrix(((1.0, 0.0, 0.0, -0.05142), (0.0, -1.629e-07, 1.0, -0.4657), (-0.0, -1.0, -1.629e-07, -0.3828), (-0.0, 0.0, -0.0, 1.0)))
ob_tail3.location = (0.01537, -0.3289, 0.5667)
ob_tail3.rotation_euler = (1.571, -0.0, 0.0)
ob_tail3.lineart.crease_threshold = 0.0
ob_tail4.parent = ob_tail3
ob_tail4.matrix_parent_inverse = Matrix(((1.0, 0.0, 0.0, -0.01537), (0.0, -1.629e-07, 1.0, -0.5667), (-0.0, -1.0, -1.629e-07, -0.3289), (-0.0, 0.0, -0.0, 1.0)))
ob_tail4.location = (-0.07829, -0.3979, 0.5963)
ob_tail4.rotation_euler = (1.571, -0.0, 0.0)
ob_tail4.lineart.crease_threshold = 0.0
ob_tail5.parent = ob_tail4
ob_tail5.matrix_parent_inverse = Matrix(((1.0, 0.0, -0.0, 0.07829), (0.0, -1.629e-07, 1.0, -0.5963), (-0.0, -1.0, -1.629e-07, -0.3979), (-0.0, 0.0, -0.0, 1.0)))
ob_tail5.location = (-0.03443, -0.5056, 0.6262)
ob_tail5.rotation_euler = (1.571, -0.0, 0.0)
ob_tail5.lineart.crease_threshold = 0.0
ob_tail6.parent = ob_tail5
ob_tail6.matrix_parent_inverse = Matrix(((1.0, 0.0, -0.0, 0.03443), (0.0, -1.629e-07, 1.0, -0.6262), (-0.0, -1.0, -1.629e-07, -0.5056), (-0.0, 0.0, -0.0, 1.0)))
ob_tail6.location = (0.04359, -0.468, 0.7094)
ob_tail6.rotation_euler = (1.571, -0.0, 0.0)
ob_tail6.lineart.crease_threshold = 0.0
ob_tail7.parent = ob_tail6
ob_tail7.matrix_parent_inverse = Matrix(((1.0, 0.0, 0.0, -0.04359), (0.0, -1.629e-07, 1.0, -0.7094), (-0.0, -1.0, -1.629e-07, -0.468), (-0.0, 0.0, -0.0, 1.0)))
ob_tail7.location = (0.06818, -0.3969, 0.7653)
ob_tail7.rotation_euler = (1.571, -0.0, 0.0)
ob_tail7.lineart.crease_threshold = 0.0
ob_lrearleg1.parent = ob_body
ob_lrearleg1.matrix_parent_inverse = Matrix(((1.0, 0.0, 0.0, -0.0), (0.0, -1.629e-07, 1.0, -0.2774), (-0.0, -1.0, -1.629e-07, -0.1103), (-0.0, 0.0, -0.0, 1.0)))
ob_lrearleg1.location = (-0.09375, -0.3298, 0.2438)
ob_lrearleg1.rotation_euler = (1.571, -0.0, 0.0)
ob_lrearleg1.lineart.crease_threshold = 0.0
ob_lrearleg2.parent = ob_lrearleg1
ob_lrearleg2.matrix_parent_inverse = Matrix(((1.0, 0.0, -0.0, 0.09375), (0.0, -1.629e-07, 1.0, -0.2438), (-0.0, -1.0, -1.629e-07, -0.3298), (-0.0, 0.0, -0.0, 1.0)))
ob_lrearleg2.location = (-0.1062, -0.3756, 0.1369)
ob_lrearleg2.rotation_euler = (1.571, -0.0, 0.0)
ob_lrearleg2.lineart.crease_threshold = 0.0
ob_shape2.parent = ob_lrearleg1
ob_shape2.matrix_parent_inverse = Matrix(((1.0, 0.0, -0.0, 0.09375), (0.0, -1.629e-07, 1.0, -0.2438), (-0.0, -1.0, -1.629e-07, -0.3298), (-0.0, 0.0, -0.0, 1.0)))
ob_shape2.location = (-0.125, -0.4131, 0.3197)
ob_shape2.rotation_euler = (1.571, -0.0, 0.0)
ob_shape2.lineart.crease_threshold = 0.0
ob_neck.parent = ob_body
ob_neck.matrix_parent_inverse = Matrix(((1.0, 0.0, 0.0, -0.0), (0.0, -1.629e-07, 1.0, -0.2774), (-0.0, -1.0, -1.629e-07, -0.1103), (-0.0, 0.0, -0.0, 1.0)))
ob_neck.location = (0.0, -0.00361, 0.3836)
ob_neck.rotation_euler = (1.571, -0.0, 0.0)
ob_neck.lineart.crease_threshold = 0.0
ob_head1.parent = ob_neck
ob_head1.matrix_parent_inverse = Matrix(((1.0, 0.0, 0.0, -0.0), (0.0, -1.629e-07, 1.0, -0.3836), (-0.0, -1.0, -1.629e-07, -0.003609), (-0.0, 0.0, -0.0, 1.0)))
ob_head1.location = (0.0, 0.01204, 0.476)
ob_head1.rotation_euler = (1.571, -0.0, 0.0)
ob_head1.lineart.crease_threshold = 0.0
ob_nose.parent = ob_head1
ob_nose.matrix_parent_inverse = Matrix(((1.0, 0.0, 0.0, -0.0), (0.0, -1.629e-07, 1.0, -0.476), (0.0, -1.0, -1.629e-07, 0.01204), (-0.0, 0.0, -0.0, 1.0)))
ob_nose.location = (0.0, 0.1189, 0.443)
ob_nose.rotation_euler = (1.571, -0.0, 0.0)
ob_nose.lineart.crease_threshold = 0.0
ob_rightear1.parent = ob_head1
ob_rightear1.matrix_parent_inverse = Matrix(((1.0, 0.0, 0.0, -0.0), (0.0, -1.629e-07, 1.0, -0.476), (0.0, -1.0, -1.629e-07, 0.01204), (-0.0, 0.0, -0.0, 1.0)))
ob_rightear1.location = (0.09124, 0.02342, 0.6173)
ob_rightear1.rotation_euler = (1.571, -0.0, 0.0)
ob_rightear1.lineart.crease_threshold = 0.0
ob_rightear2.parent = ob_head1
ob_rightear2.matrix_parent_inverse = Matrix(((1.0, 0.0, 0.0, -0.0), (0.0, -1.629e-07, 1.0, -0.476), (0.0, -1.0, -1.629e-07, 0.01204), (-0.0, 0.0, -0.0, 1.0)))
ob_rightear2.location = (0.09447, 0.01824, 0.5761)
ob_rightear2.rotation_euler = (1.571, -0.0, 0.0)
ob_rightear2.lineart.crease_threshold = 0.0
ob_rightear3.parent = ob_head1
ob_rightear3.matrix_parent_inverse = Matrix(((1.0, 0.0, 0.0, -0.0), (0.0, -1.629e-07, 1.0, -0.476), (0.0, -1.0, -1.629e-07, 0.01204), (-0.0, 0.0, -0.0, 1.0)))
ob_rightear3.location = (0.07914, 0.01473, 0.5362)
ob_rightear3.rotation_euler = (1.571, -0.0, 0.0)
ob_rightear3.lineart.crease_threshold = 0.0
ob_whiskers.parent = ob_head1
ob_whiskers.matrix_parent_inverse = Matrix(((1.0, 0.0, 0.0, -0.0), (0.0, -1.629e-07, 1.0, -0.476), (0.0, -1.0, -1.629e-07, 0.01204), (-0.0, 0.0, -0.0, 1.0)))
ob_whiskers.location = (0.0, 0.1315, 0.43)
ob_whiskers.rotation_euler = (1.571, -0.0, 0.0)
ob_whiskers.lineart.crease_threshold = 0.0
ob_leftear1.parent = ob_head1
ob_leftear1.matrix_parent_inverse = Matrix(((1.0, 0.0, 0.0, -0.0), (0.0, -1.629e-07, 1.0, -0.476), (0.0, -1.0, -1.629e-07, 0.01204), (-0.0, 0.0, -0.0, 1.0)))
ob_leftear1.location = (-0.09124, 0.02342, 0.6173)
ob_leftear1.rotation_euler = (1.571, -0.0, 0.0)
ob_leftear1.lineart.crease_threshold = 0.0
ob_leftear2.parent = ob_head1
ob_leftear2.matrix_parent_inverse = Matrix(((1.0, 0.0, 0.0, -0.0), (0.0, -1.629e-07, 1.0, -0.476), (0.0, -1.0, -1.629e-07, 0.01204), (-0.0, 0.0, -0.0, 1.0)))
ob_leftear2.location = (-0.09447, 0.01824, 0.5761)
ob_leftear2.rotation_euler = (1.571, -0.0, 0.0)
ob_leftear2.lineart.crease_threshold = 0.0
ob_leftear3.parent = ob_head1
ob_leftear3.matrix_parent_inverse = Matrix(((1.0, 0.0, 0.0, -0.0), (0.0, -1.629e-07, 1.0, -0.476), (0.0, -1.0, -1.629e-07, 0.01204), (-0.0, 0.0, -0.0, 1.0)))
ob_leftear3.location = (-0.07914, 0.01473, 0.5362)
ob_leftear3.rotation_euler = (1.571, -0.0, 0.0)
ob_leftear3.lineart.crease_threshold = 0.0
ob_shape1.parent = ob_body
ob_shape1.matrix_parent_inverse = Matrix(((1.0, 0.0, 0.0, -0.0), (0.0, -1.629e-07, 1.0, -0.2774), (-0.0, -1.0, -1.629e-07, -0.1103), (-0.0, 0.0, -0.0, 1.0)))
ob_shape1.location = (0.0, -0.01691, 0.3414)
ob_shape1.rotation_euler = (1.571, -0.0, 0.0)
ob_shape1.lineart.crease_threshold = 0.0
ob_lfrontleg1.parent = ob_body
ob_lfrontleg1.matrix_parent_inverse = Matrix(((1.0, 0.0, 0.0, -0.0), (0.0, -1.629e-07, 1.0, -0.2774), (-0.0, -1.0, -1.629e-07, -0.1103), (-0.0, 0.0, -0.0, 1.0)))
ob_lfrontleg1.location = (-0.08236, -0.04192, 0.2292)
ob_lfrontleg1.rotation_euler = (1.571, -0.0, 0.0)
ob_lfrontleg1.lineart.crease_threshold = 0.0
ob_lfrontleg2.parent = ob_lfrontleg1
ob_lfrontleg2.matrix_parent_inverse = Matrix(((1.0, 0.0, -0.0, 0.08236), (0.0, -1.629e-07, 1.0, -0.2292), (-0.0, -1.0, -1.629e-07, -0.04192), (-0.0, 0.0, -0.0, 1.0)))
ob_lfrontleg2.location = (-0.09005, -0.04261, 0.1058)
ob_lfrontleg2.rotation_euler = (1.571, -0.0, 0.0)
ob_lfrontleg2.lineart.crease_threshold = 0.0
ob_rfrontleg1.parent = ob_body
ob_rfrontleg1.matrix_parent_inverse = Matrix(((1.0, 0.0, 0.0, -0.0), (0.0, -1.629e-07, 1.0, -0.2774), (-0.0, -1.0, -1.629e-07, -0.1103), (-0.0, 0.0, -0.0, 1.0)))
ob_rfrontleg1.location = (0.06764, -0.04192, 0.2292)
ob_rfrontleg1.rotation_euler = (1.571, -0.0, 0.0)
ob_rfrontleg1.lineart.crease_threshold = 0.0
ob_rfrontleg2.parent = ob_rfrontleg1
ob_rfrontleg2.matrix_parent_inverse = Matrix(((1.0, 0.0, 0.0, -0.06764), (0.0, -1.629e-07, 1.0, -0.2292), (-0.0, -1.0, -1.629e-07, -0.04192), (-0.0, 0.0, -0.0, 1.0)))
ob_rfrontleg2.location = (0.05995, -0.04261, 0.1058)
ob_rfrontleg2.rotation_euler = (1.571, -0.0, 0.0)
ob_rfrontleg2.lineart.crease_threshold = 0.0

# ---- collection membership
col_collection.objects.link(ob_body)
col_collection.objects.link(ob_hip)
col_collection.objects.link(ob_rrearleg1)
col_collection.objects.link(ob_rrearleg2)
col_collection.objects.link(ob_shape3)
col_collection.objects.link(ob_tail1)
col_collection.objects.link(ob_tail2)
col_collection.objects.link(ob_tail3)
col_collection.objects.link(ob_tail4)
col_collection.objects.link(ob_tail5)
col_collection.objects.link(ob_tail6)
col_collection.objects.link(ob_tail7)
col_collection.objects.link(ob_lrearleg1)
col_collection.objects.link(ob_lrearleg2)
col_collection.objects.link(ob_shape2)
col_collection.objects.link(ob_neck)
col_collection.objects.link(ob_head1)
col_collection.objects.link(ob_nose)
col_collection.objects.link(ob_rightear1)
col_collection.objects.link(ob_rightear2)
col_collection.objects.link(ob_rightear3)
col_collection.objects.link(ob_whiskers)
col_collection.objects.link(ob_leftear1)
col_collection.objects.link(ob_leftear2)
col_collection.objects.link(ob_leftear3)
col_collection.objects.link(ob_shape1)
col_collection.objects.link(ob_lfrontleg1)
col_collection.objects.link(ob_lfrontleg2)
col_collection.objects.link(ob_rfrontleg1)
col_collection.objects.link(ob_rfrontleg2)

# ---- scene / render settings (as saved in the file)
scene.frame_start = 1; scene.frame_end = 250; scene.frame_set(1)
scene.render.engine = 'BLENDER_EEVEE_NEXT'
scene.cycles.use_denoising = False
scene.cycles.samples = 128
scene.cycles.sampling_pattern = 'TABULATED_SOBOL'
scene.cycles.use_adaptive_sampling = False
scene.cycles.use_light_tree = False
scene.view_settings.view_transform = 'Filmic'
bpy.context.view_layer.update()

# ---- added for rendering (the .blend has no active camera and no usable light): camera, sun
cam_auto = bpy.data.cameras.new('AutoCamera')
cam_auto.lens = 50.0
cam_auto.sensor_width = 36.0
cam_auto.clip_end = 1000.0
ob_auto_camera = bpy.data.objects.new('AutoCamera', cam_auto)
scene.collection.objects.link(ob_auto_camera)
ob_auto_camera.location = (1.10907, -1.54067, 1.32562)
ob_auto_camera.rotation_euler = (1.09748, -7.21219e-08, 0.694738)
scene.camera = ob_auto_camera
light_auto_sun = bpy.data.lights.new('AutoSun', 'SUN')
light_auto_sun.energy = 3.0
light_auto_sun.angle = 0.0523599
ob_auto_sun = bpy.data.objects.new('AutoSun', light_auto_sun)
scene.collection.objects.link(ob_auto_sun)
ob_auto_sun.rotation_euler = (0.872665, 0.174533, 0.523599)
bpy.context.view_layer.update()
